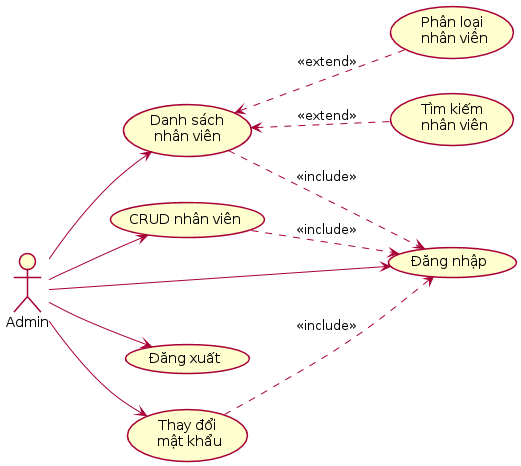

The diagram above was rendered by PlantUML. Its source (embedded in the PNG):
@startuml
left to right direction
skinparam Shadowing false

actor "Admin" as admin

usecase "Danh sách\nnhân viên" as listStaff
usecase "Phân loại\n nhân viên" as separateStaff 
usecase "Tìm kiếm\n nhân viên" as searchStaff
usecase "CRUD nhân viên" as CRUDStaff
usecase "Đăng nhập" as login
usecase "Đăng xuất" as logout
usecase "Thay đổi\n mật khẩu" as changePassword

admin --> listStaff
    searchStaff .u.> listStaff : <<extend>>
    separateStaff .u.> listStaff : <<extend>>
admin --> CRUDStaff
admin --> changePassword
admin ---> login
admin --> logout

CRUDStaff ..> login : <<include>>
changePassword ..> login : <<include>>
listStaff ..> login : <<include>>


@enduml